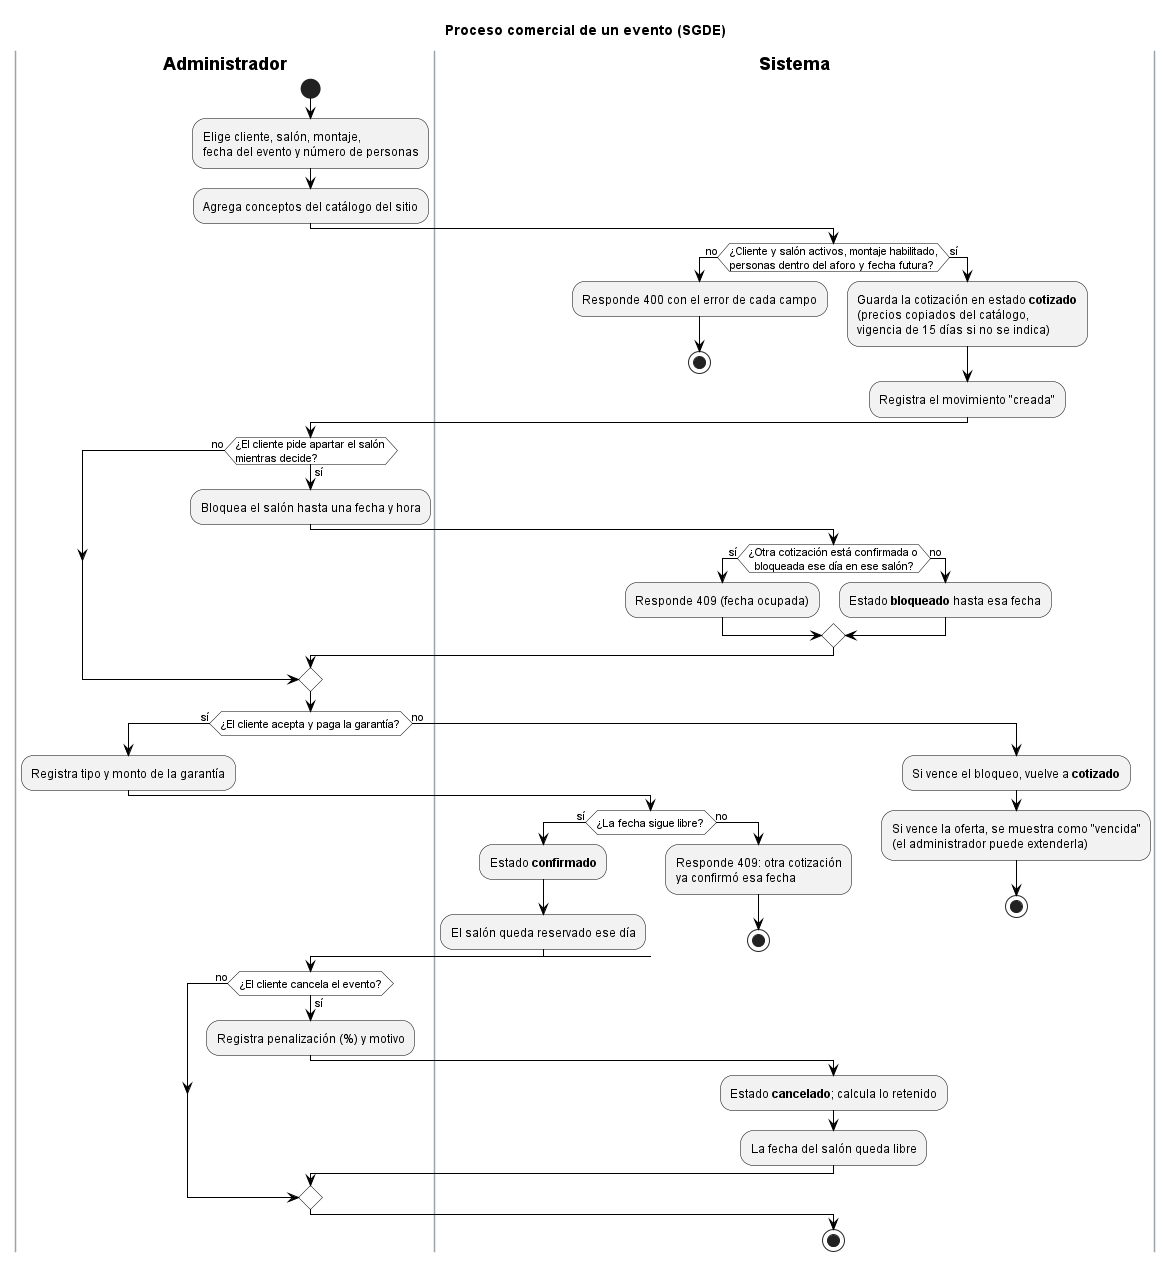

The diagram above was rendered by PlantUML. Its source (embedded in the PNG):
@startuml Diagrama_Actividades_SGDE
title Proceso comercial de un evento (SGDE)
skinparam backgroundColor white
skinparam ActivityBackgroundColor #F2F2F2
skinparam ActivityBorderColor black
skinparam ActivityDiamondBackgroundColor white
skinparam ActivityDiamondBorderColor black
skinparam ArrowColor black
skinparam SwimlaneBorderColor #9AA3AE
skinparam SwimlaneTitleFontStyle bold
skinparam note {
  BackgroundColor #FFFBEA
  BorderColor #B8A86B
}

|Administrador|
start
:Elige cliente, salón, montaje,
fecha del evento y número de personas;
:Agrega conceptos del catálogo del sitio;
|Sistema|
if (¿Cliente y salón activos, montaje habilitado,
personas dentro del aforo y fecha futura?) then (no)
  :Responde 400 con el error de cada campo;
  stop
else (sí)
  :Guarda la cotización en estado **cotizado**
  (precios copiados del catálogo,
  vigencia de 15 días si no se indica);
  :Registra el movimiento "creada";
endif
|Administrador|
if (¿El cliente pide apartar el salón
mientras decide?) then (sí)
  :Bloquea el salón hasta una fecha y hora;
  |Sistema|
  if (¿Otra cotización está confirmada o
  bloqueada ese día en ese salón?) then (sí)
    :Responde 409 (fecha ocupada);
  else (no)
    :Estado **bloqueado** hasta esa fecha;
  endif
else (no)
endif
|Administrador|
if (¿El cliente acepta y paga la garantía?) then (sí)
  :Registra tipo y monto de la garantía;
  |Sistema|
  if (¿La fecha sigue libre?) then (sí)
    :Estado **confirmado**;
    :El salón queda reservado ese día;
  else (no)
    :Responde 409: otra cotización
    ya confirmó esa fecha;
    stop
  endif
else (no)
  |Sistema|
  :Si vence el bloqueo, vuelve a **cotizado**;
  :Si vence la oferta, se muestra como "vencida"
  (el administrador puede extenderla);
  stop
endif
|Administrador|
if (¿El cliente cancela el evento?) then (sí)
  :Registra penalización (%) y motivo;
  |Sistema|
  :Estado **cancelado**; calcula lo retenido;
  :La fecha del salón queda libre;
else (no)
endif
stop
@enduml